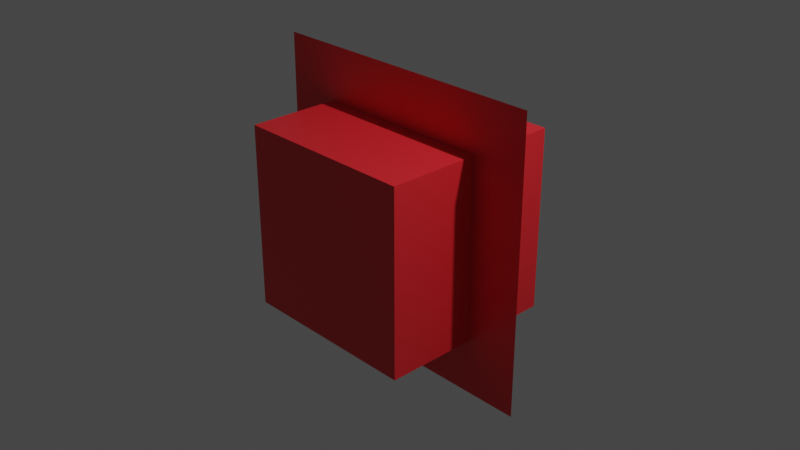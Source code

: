 # Source: cube-v2.blend  (saved by Blender 2.82.7; exported with 4.5.12 LTS)
import bpy
from mathutils import Matrix  # noqa: F401  (used for matrix-valued properties, if any)

bpy.ops.wm.read_factory_settings(use_empty=True)
scene = bpy.context.scene
scene.name = 'Scene'

# ---- collections
col_collection = bpy.data.collections.new('Collection'); scene.collection.children.link(col_collection)

# ---- materials (node trees are filled in below, after node groups)
mat_material = bpy.data.materials.new('Material')
mat_material.alpha_threshold = 0.0
mat_material.use_transparent_shadow = False
mat_material.line_color = (0.0, 0.0, 0.0, 1.0)

# ---- material node trees
mat_material.use_nodes = True; mat_material.node_tree.nodes.clear()
_N = mat_material.node_tree.nodes; _L = mat_material.node_tree.links
n0 = _N.new('ShaderNodeOutputMaterial'); n0.name = 'Material Output'; n0.location = (300, 300)
n1 = _N.new('ShaderNodeBsdfPrincipled'); n1.name = 'Principled BSDF'; n1.location = (10, 300)
n1.distribution = 'GGX'
n1.subsurface_method = 'BURLEY'
n1.inputs[0].default_value = (0.8, 0.02321, 0.03178, 1.0)
n1.inputs[2].default_value = 0.4
n1.inputs[3].default_value = 1.45
n1.inputs[27].default_value = (0.0, 0.0, 0.0, 1.0)
n1.inputs[28].default_value = 1.0
_L.new(n1.outputs[0], n0.inputs[0])
n0.is_active_output = True

# ---- world
world_world = bpy.data.worlds.new('World'); scene.world = world_world
world_world.use_nodes = True; world_world.node_tree.nodes.clear()
_N = world_world.node_tree.nodes; _L = world_world.node_tree.links
n0 = _N.new('ShaderNodeOutputWorld'); n0.name = 'World Output'; n0.location = (300, 300)
n1 = _N.new('ShaderNodeBackground'); n1.name = 'Background'; n1.location = (10, 300)
n1.inputs[0].default_value = (0.05088, 0.05088, 0.05088, 1.0)
_L.new(n1.outputs[0], n0.inputs[0])
n0.is_active_output = True
world_world.color = (0.05088, 0.05088, 0.05088)
world_world.use_sun_shadow = False
world_world.sun_shadow_jitter_overblur = 0.0

# ---- cameras
cam_camera = bpy.data.cameras.new('Camera')
cam_camera.clip_end = 100.0
cam_camera.ortho_scale = 7.314

# ---- lights
light_light = bpy.data.lights.new('Light', 'POINT')
light_light.transmission_factor = 0.0
light_light.energy = 1000.0
light_light.shadow_soft_size = 0.1
light_light.shadow_maximum_resolution = 0.006
light_light.use_absolute_resolution = True

# ---- meshes
me_cube = bpy.data.meshes.new('Cube')
me_cube.from_pydata([(1.0, 1.0, 1.0), (1.0, 1.0, -1.0), (1.0, -1.0, 1.0), (1.0, -1.0, -1.0), (-1.0, 1.0, 1.0), (-1.0, 1.0, -1.0), (-1.0, -1.0, 1.0), (-1.0, -1.0, -1.0)], [], [(0, 4, 6, 2), (3, 2, 6, 7), (7, 6, 4, 5), (5, 1, 3, 7), (1, 0, 2, 3), (5, 4, 0, 1)])
_uv = me_cube.uv_layers.new(name='UVMap')
_uv.uv.foreach_set('vector', [0.625, 0.5, 0.875, 0.5, 0.875, 0.75, 0.625, 0.75, 0.375, 0.75, 0.625, 0.75, 0.625, 1.0, 0.375, 1.0, 0.375, 0.0, 0.625, 0.0, 0.625, 0.25, 0.375, 0.25, 0.125, 0.5, 0.375, 0.5, 0.375, 0.75, 0.125, 0.75, 0.375, 0.5, 0.625, 0.5, 0.625, 0.75, 0.375, 0.75, 0.375, 0.25, 0.625, 0.25, 0.625, 0.5, 0.375, 0.5])
me_cube.materials.append(mat_material)
me_cube.use_remesh_preserve_volume = False
me_cube.use_remesh_preserve_attributes = False
me_cube.use_mirror_vertex_groups = False
me_cube.update()
me_plane = bpy.data.meshes.new('Plane')
me_plane.from_pydata([(-1.0, -1.0, 0.0), (1.0, -1.0, 0.0), (-1.0, 1.0, 0.0), (1.0, 1.0, 0.0)], [], [(0, 1, 3, 2)])
_uv = me_plane.uv_layers.new(name='UVMap')
_uv.uv.foreach_set('vector', [0.0, 0.0, 1.0, 0.0, 1.0, 1.0, 0.0, 1.0])
me_plane.materials.append(mat_material)
me_plane.use_remesh_fix_poles = True
me_plane.use_remesh_preserve_attributes = False
me_plane.use_mirror_vertex_groups = False
me_plane.update()

# ---- objects
ob_cube = bpy.data.objects.new('Cube', me_cube)
ob_light = bpy.data.objects.new('Light', light_light)
ob_camera = bpy.data.objects.new('Camera', cam_camera)
ob_plane = bpy.data.objects.new('Plane', me_plane)

# ---- transforms, parenting, visibility, modifiers, constraints
ob_cube.location = (0.0, 0.0, 0.0)
ob_cube.lock_rotations_4d = False
ob_cube.empty_display_type = 'ARROWS'
ob_cube.lineart.crease_threshold = 0.0
ob_light.location = (4.076, 1.005, 5.904)
ob_light.rotation_euler = (0.6503, 0.05522, 1.866)
ob_light.lock_rotations_4d = False
ob_light.empty_display_type = 'ARROWS'
ob_light.color = (0.0, 0.0, 0.0, 0.0)
ob_light.lineart.crease_threshold = 0.0
ob_camera.location = (7.359, -6.926, 4.958)
ob_camera.rotation_euler = (1.109, 0.0, 0.8149)
ob_camera.lock_rotations_4d = False
ob_camera.empty_display_type = 'ARROWS'
ob_camera.color = (0.0, 0.0, 0.0, 0.0)
ob_camera.display_type = 'WIRE'
ob_camera.lineart.crease_threshold = 0.0
ob_plane.location = (0.0, 0.0, 0.0)
ob_plane.rotation_euler = (1.571, -0.0, 0.0)
ob_plane.scale = (1.601, 1.601, 1.601)
ob_plane.lineart.crease_threshold = 0.0

# ---- collection membership
col_collection.objects.link(ob_cube)
col_collection.objects.link(ob_light)
col_collection.objects.link(ob_camera)
col_collection.objects.link(ob_plane)

# ---- scene / render settings (as saved in the file)
scene.camera = ob_camera
scene.frame_start = 1; scene.frame_end = 250; scene.frame_set(1)
scene.render.engine = 'BLENDER_EEVEE_NEXT'
scene.cycles.use_denoising = False
scene.cycles.samples = 128
scene.cycles.sampling_pattern = 'TABULATED_SOBOL'
scene.cycles.use_adaptive_sampling = False
scene.cycles.use_light_tree = False
scene.view_settings.view_transform = 'Filmic'
bpy.context.view_layer.update()
